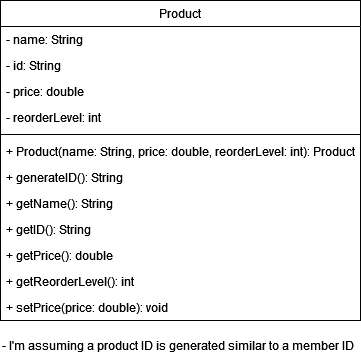

The diagram above was exported from draw.io. Its source (the exported page's mxGraphModel, read from the mxfile embedded in the PNG):
<mxGraphModel dx="515" dy="729" grid="1" gridSize="10" guides="1" tooltips="1" connect="1" arrows="1" fold="1" page="1" pageScale="1" pageWidth="827" pageHeight="1169" math="0" shadow="0">
  <root>
    <mxCell id="WIyWlLk6GJQsqaUBKTNV-0" />
    <mxCell id="WIyWlLk6GJQsqaUBKTNV-1" parent="WIyWlLk6GJQsqaUBKTNV-0" />
    <mxCell id="zkfFHV4jXpPFQw0GAbJ--0" value="Product" style="swimlane;fontStyle=0;align=center;verticalAlign=top;childLayout=stackLayout;horizontal=1;startSize=26;horizontalStack=0;resizeParent=1;resizeLast=0;collapsible=1;marginBottom=0;rounded=0;shadow=0;strokeWidth=1;" parent="WIyWlLk6GJQsqaUBKTNV-1" vertex="1">
      <mxGeometry x="200" y="80" width="360" height="320" as="geometry">
        <mxRectangle x="230" y="140" width="160" height="26" as="alternateBounds" />
      </mxGeometry>
    </mxCell>
    <mxCell id="zkfFHV4jXpPFQw0GAbJ--1" value="- name: String" style="text;align=left;verticalAlign=top;spacingLeft=4;spacingRight=4;overflow=hidden;rotatable=0;points=[[0,0.5],[1,0.5]];portConstraint=eastwest;" parent="zkfFHV4jXpPFQw0GAbJ--0" vertex="1">
      <mxGeometry y="26" width="360" height="26" as="geometry" />
    </mxCell>
    <mxCell id="zkfFHV4jXpPFQw0GAbJ--2" value="- id: String" style="text;align=left;verticalAlign=top;spacingLeft=4;spacingRight=4;overflow=hidden;rotatable=0;points=[[0,0.5],[1,0.5]];portConstraint=eastwest;rounded=0;shadow=0;html=0;" parent="zkfFHV4jXpPFQw0GAbJ--0" vertex="1">
      <mxGeometry y="52" width="360" height="26" as="geometry" />
    </mxCell>
    <mxCell id="tD9W3GbSMqQ5kYib6k3D-9" value="- price: double" style="text;align=left;verticalAlign=top;spacingLeft=4;spacingRight=4;overflow=hidden;rotatable=0;points=[[0,0.5],[1,0.5]];portConstraint=eastwest;rounded=0;shadow=0;html=0;" parent="zkfFHV4jXpPFQw0GAbJ--0" vertex="1">
      <mxGeometry y="78" width="360" height="26" as="geometry" />
    </mxCell>
    <mxCell id="tD9W3GbSMqQ5kYib6k3D-10" value="- reorderLevel: int" style="text;align=left;verticalAlign=top;spacingLeft=4;spacingRight=4;overflow=hidden;rotatable=0;points=[[0,0.5],[1,0.5]];portConstraint=eastwest;rounded=0;shadow=0;html=0;" parent="zkfFHV4jXpPFQw0GAbJ--0" vertex="1">
      <mxGeometry y="104" width="360" height="26" as="geometry" />
    </mxCell>
    <mxCell id="zkfFHV4jXpPFQw0GAbJ--4" value="" style="line;html=1;strokeWidth=1;align=left;verticalAlign=middle;spacingTop=-1;spacingLeft=3;spacingRight=3;rotatable=0;labelPosition=right;points=[];portConstraint=eastwest;" parent="zkfFHV4jXpPFQw0GAbJ--0" vertex="1">
      <mxGeometry y="130" width="360" height="8" as="geometry" />
    </mxCell>
    <mxCell id="zkfFHV4jXpPFQw0GAbJ--5" value="+ Product(name: String, price: double, reorderLevel: int): Product" style="text;align=left;verticalAlign=top;spacingLeft=4;spacingRight=4;overflow=hidden;rotatable=0;points=[[0,0.5],[1,0.5]];portConstraint=eastwest;" parent="zkfFHV4jXpPFQw0GAbJ--0" vertex="1">
      <mxGeometry y="138" width="360" height="26" as="geometry" />
    </mxCell>
    <mxCell id="tD9W3GbSMqQ5kYib6k3D-18" value="+ generateID(): String" style="text;align=left;verticalAlign=top;spacingLeft=4;spacingRight=4;overflow=hidden;rotatable=0;points=[[0,0.5],[1,0.5]];portConstraint=eastwest;" parent="zkfFHV4jXpPFQw0GAbJ--0" vertex="1">
      <mxGeometry y="164" width="360" height="26" as="geometry" />
    </mxCell>
    <mxCell id="tD9W3GbSMqQ5kYib6k3D-7" value="+ getName(): String" style="text;align=left;verticalAlign=top;spacingLeft=4;spacingRight=4;overflow=hidden;rotatable=0;points=[[0,0.5],[1,0.5]];portConstraint=eastwest;" parent="zkfFHV4jXpPFQw0GAbJ--0" vertex="1">
      <mxGeometry y="190" width="360" height="26" as="geometry" />
    </mxCell>
    <mxCell id="tD9W3GbSMqQ5kYib6k3D-11" value="+ getID(): String" style="text;align=left;verticalAlign=top;spacingLeft=4;spacingRight=4;overflow=hidden;rotatable=0;points=[[0,0.5],[1,0.5]];portConstraint=eastwest;" parent="zkfFHV4jXpPFQw0GAbJ--0" vertex="1">
      <mxGeometry y="216" width="360" height="26" as="geometry" />
    </mxCell>
    <mxCell id="tD9W3GbSMqQ5kYib6k3D-12" value="+ getPrice(): double" style="text;align=left;verticalAlign=top;spacingLeft=4;spacingRight=4;overflow=hidden;rotatable=0;points=[[0,0.5],[1,0.5]];portConstraint=eastwest;" parent="zkfFHV4jXpPFQw0GAbJ--0" vertex="1">
      <mxGeometry y="242" width="360" height="26" as="geometry" />
    </mxCell>
    <mxCell id="tD9W3GbSMqQ5kYib6k3D-13" value="+ getReorderLevel(): int" style="text;align=left;verticalAlign=top;spacingLeft=4;spacingRight=4;overflow=hidden;rotatable=0;points=[[0,0.5],[1,0.5]];portConstraint=eastwest;" parent="zkfFHV4jXpPFQw0GAbJ--0" vertex="1">
      <mxGeometry y="268" width="360" height="26" as="geometry" />
    </mxCell>
    <mxCell id="QsVklGGwLIvTBX4iyGfy-0" value="+ setPrice(price: double): void" style="text;align=left;verticalAlign=top;spacingLeft=4;spacingRight=4;overflow=hidden;rotatable=0;points=[[0,0.5],[1,0.5]];portConstraint=eastwest;" vertex="1" parent="zkfFHV4jXpPFQw0GAbJ--0">
      <mxGeometry y="294" width="360" height="26" as="geometry" />
    </mxCell>
    <mxCell id="tD9W3GbSMqQ5kYib6k3D-19" value="- I'm assuming a product ID is generated similar to a member ID" style="text;html=1;strokeColor=none;fillColor=none;align=left;verticalAlign=middle;whiteSpace=wrap;rounded=0;" parent="WIyWlLk6GJQsqaUBKTNV-1" vertex="1">
      <mxGeometry x="200" y="410" width="360" height="30" as="geometry" />
    </mxCell>
  </root>
</mxGraphModel>